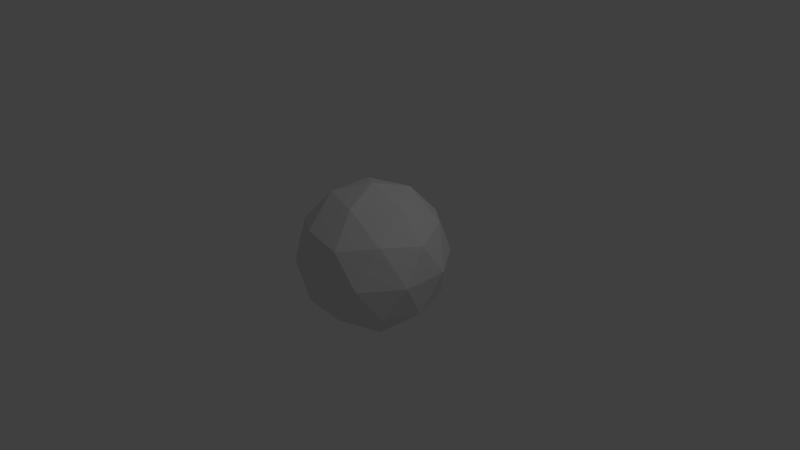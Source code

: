 # Source: icosphere.blend  (saved by Blender 2.73.0; exported with 4.5.12 LTS)
import bpy
from mathutils import Matrix  # noqa: F401  (used for matrix-valued properties, if any)

bpy.ops.wm.read_factory_settings(use_empty=True)
scene = bpy.context.scene
scene.name = 'Scene'

# ---- collections
col_collection_1 = bpy.data.collections.new('Collection 1'); scene.collection.children.link(col_collection_1)

# ---- world
world_world = bpy.data.worlds.new('World'); scene.world = world_world
world_world.color = (0.05088, 0.05088, 0.05088)
world_world.use_sun_shadow = False
world_world.sun_shadow_jitter_overblur = 0.0
world_world.cycles.sampling_method = 'MANUAL'
world_world.cycles.sample_map_resolution = 256

# ---- cameras
cam_camera = bpy.data.cameras.new('Camera')
cam_camera.clip_end = 100.0
cam_camera.lens = 35.0
cam_camera.sensor_width = 32.0
cam_camera.sensor_height = 18.0
cam_camera.ortho_scale = 7.314
cam_camera.dof.focus_distance = 0.0
cam_camera.dof.aperture_fstop = 128.0

# ---- lights
light_lamp = bpy.data.lights.new('Lamp', 'POINT')
light_lamp.transmission_factor = 0.0
light_lamp.cutoff_distance = 30.0
light_lamp.energy = 100.0
light_lamp.shadow_buffer_clip_start = 1.001
light_lamp.shadow_soft_size = 0.1
light_lamp.shadow_maximum_resolution = 0.006
light_lamp.use_absolute_resolution = True
light_lamp.cycles.use_multiple_importance_sampling = False

# ---- meshes
me_icosphere = bpy.data.meshes.new('Icosphere')
me_icosphere.from_pydata([(0.0, 0.0, -1.0), (0.7236, -0.5257, -0.4472), (-0.2764, -0.8506, -0.4472), (-0.8944, 0.0, -0.4472), (-0.2764, 0.8506, -0.4472), (0.7236, 0.5257, -0.4472), (0.2764, -0.8506, 0.4472), (-0.7236, -0.5257, 0.4472), (-0.7236, 0.5257, 0.4472), (0.2764, 0.8506, 0.4472), (0.8944, 0.0, 0.4472), (0.0, 0.0, 1.0), (-0.1625, -0.5, -0.8507), (0.4253, -0.309, -0.8507), (0.2629, -0.809, -0.5257), (0.8506, 0.0, -0.5257), (0.4253, 0.309, -0.8507), (-0.5257, 0.0, -0.8507), (-0.6882, -0.5, -0.5257), (-0.1625, 0.5, -0.8507), (-0.6882, 0.5, -0.5257), (0.2629, 0.809, -0.5257), (0.9511, -0.309, 0.0), (0.9511, 0.309, 0.0), (0.0, -1.0, 0.0), (0.5878, -0.809, 0.0), (-0.9511, -0.309, 0.0), (-0.5878, -0.809, 0.0), (-0.5878, 0.809, 0.0), (-0.9511, 0.309, 0.0), (0.5878, 0.809, 0.0), (0.0, 1.0, 0.0), (0.6882, -0.5, 0.5257), (-0.2629, -0.809, 0.5257), (-0.8506, 0.0, 0.5257), (-0.2629, 0.809, 0.5257), (0.6882, 0.5, 0.5257), (0.1625, -0.5, 0.8507), (0.5257, 0.0, 0.8507), (-0.4253, -0.309, 0.8507), (-0.4253, 0.309, 0.8507), (0.1625, 0.5, 0.8507)], [], [(0, 13, 12), (1, 13, 15), (0, 12, 17), (0, 17, 19), (0, 19, 16), (1, 15, 22), (2, 14, 24), (3, 18, 26), (4, 20, 28), (5, 21, 30), (1, 22, 25), (2, 24, 27), (3, 26, 29), (4, 28, 31), (5, 30, 23), (6, 32, 37), (7, 33, 39), (8, 34, 40), (9, 35, 41), (10, 36, 38), (38, 41, 11), (38, 36, 41), (36, 9, 41), (41, 40, 11), (41, 35, 40), (35, 8, 40), (40, 39, 11), (40, 34, 39), (34, 7, 39), (39, 37, 11), (39, 33, 37), (33, 6, 37), (37, 38, 11), (37, 32, 38), (32, 10, 38), (23, 36, 10), (23, 30, 36), (30, 9, 36), (31, 35, 9), (31, 28, 35), (28, 8, 35), (29, 34, 8), (29, 26, 34), (26, 7, 34), (27, 33, 7), (27, 24, 33), (24, 6, 33), (25, 32, 6), (25, 22, 32), (22, 10, 32), (30, 31, 9), (30, 21, 31), (21, 4, 31), (28, 29, 8), (28, 20, 29), (20, 3, 29), (26, 27, 7), (26, 18, 27), (18, 2, 27), (24, 25, 6), (24, 14, 25), (14, 1, 25), (22, 23, 10), (22, 15, 23), (15, 5, 23), (16, 21, 5), (16, 19, 21), (19, 4, 21), (19, 20, 4), (19, 17, 20), (17, 3, 20), (17, 18, 3), (17, 12, 18), (12, 2, 18), (15, 16, 5), (15, 13, 16), (13, 0, 16), (12, 14, 2), (12, 13, 14), (13, 1, 14)])
_uv = me_icosphere.uv_layers.new(name='UVMap')
_uv.uv.foreach_set('vector', [0.9074, 0.1445, 0.5959, 0.0448, 0.9422, 0.06565, 0.531, 0.2166, 0.5959, 0.0448, 0.6665, 0.2397, 0.9074, 0.1445, 0.9422, 0.06565, 1.073, 0.2889, 0.9074, 0.1445, 1.073, 0.2889, 0.948, 0.3052, 0.9074, 0.1445, 0.948, 0.3052, 0.8246, 0.2017, 0.531, 0.2166, 0.6665, 0.2397, 0.5767, 0.3778, 0.2806, 0.3042, 0.3852, 0.2069, 0.3625, 0.4037, 0.1054, 0.4553, 0.1836, 0.3615, 0.1763, 0.561, 0.9284, 0.4777, 1.017, 0.4606, 0.9677, 0.6365, 0.7562, 0.3464, 0.848, 0.3984, 0.7679, 0.5212, 0.531, 0.2166, 0.5767, 0.3778, 0.4677, 0.3635, 0.2806, 0.3042, 0.3625, 0.4037, 0.2679, 0.4788, 0.1054, 0.4553, 0.1763, 0.561, 0.07667, 0.6222, 0.9284, 0.4777, 0.9677, 0.6365, 0.8625, 0.5963, 0.7562, 0.3464, 0.7679, 0.5212, 0.6763, 0.439, 0.4284, 0.5223, 0.5166, 0.5394, 0.448, 0.6948, 0.2562, 0.6536, 0.348, 0.6016, 0.3246, 0.7983, 0.03102, 0.7834, 0.1665, 0.7603, 0.09588, 0.9552, 0.7806, 0.6958, 0.8852, 0.7931, 0.6985, 0.8375, 0.6054, 0.5447, 0.6836, 0.6385, 0.5733, 0.7111, 0.5733, 0.7111, 0.6985, 0.8375, 0.4949, 0.8618, 0.5733, 0.7111, 0.6836, 0.6385, 0.6985, 0.8375, 0.6836, 0.6385, 0.7806, 0.6958, 0.6985, 0.8375, 0.6985, 0.8375, 0.849, 0.9396, 0.4949, 0.8618, 0.6985, 0.8375, 0.8852, 0.7931, 0.849, 0.9396, 0.8852, 0.7931, 1.031, 0.7834, 0.849, 0.9396, 0.09588, 0.9552, 0.3246, 0.7983, 0.4949, 0.8618, 0.09588, 0.9552, 0.1665, 0.7603, 0.3246, 0.7983, 0.1665, 0.7603, 0.2562, 0.6536, 0.3246, 0.7983, 0.3246, 0.7983, 0.448, 0.6948, 0.4949, 0.8618, 0.3246, 0.7983, 0.348, 0.6016, 0.448, 0.6948, 0.348, 0.6016, 0.4284, 0.5223, 0.448, 0.6948, 0.448, 0.6948, 0.5733, 0.7111, 0.4949, 0.8618, 0.448, 0.6948, 0.5166, 0.5394, 0.5733, 0.7111, 0.5166, 0.5394, 0.6054, 0.5447, 0.5733, 0.7111, 0.6763, 0.439, 0.6836, 0.6385, 0.6054, 0.5447, 0.6763, 0.439, 0.7679, 0.5212, 0.6836, 0.6385, 0.7679, 0.5212, 0.7806, 0.6958, 0.6836, 0.6385, 0.8625, 0.5963, 0.8852, 0.7931, 0.7806, 0.6958, 0.8625, 0.5963, 0.9677, 0.6365, 0.8852, 0.7931, 0.9677, 0.6365, 1.031, 0.7834, 0.8852, 0.7931, 0.07667, 0.6222, 0.1665, 0.7603, 0.03102, 0.7834, 0.07667, 0.6222, 0.1763, 0.561, 0.1665, 0.7603, 0.1763, 0.561, 0.2562, 0.6536, 0.1665, 0.7603, 0.2679, 0.4788, 0.348, 0.6016, 0.2562, 0.6536, 0.2679, 0.4788, 0.3625, 0.4037, 0.348, 0.6016, 0.3625, 0.4037, 0.4284, 0.5223, 0.348, 0.6016, 0.4677, 0.3635, 0.5166, 0.5394, 0.4284, 0.5223, 0.4677, 0.3635, 0.5767, 0.3778, 0.5166, 0.5394, 0.5767, 0.3778, 0.6054, 0.5447, 0.5166, 0.5394, 0.7679, 0.5212, 0.8625, 0.5963, 0.7806, 0.6958, 0.7679, 0.5212, 0.848, 0.3984, 0.8625, 0.5963, 0.848, 0.3984, 0.9284, 0.4777, 0.8625, 0.5963, 0.9677, 0.6365, 1.077, 0.6222, 1.031, 0.7834, 0.9677, 0.6365, 1.017, 0.4606, 1.077, 0.6222, 0.01658, 0.4606, 0.1054, 0.4553, 0.07667, 0.6222, 0.1763, 0.561, 0.2679, 0.4788, 0.2562, 0.6536, 0.1763, 0.561, 0.1836, 0.3615, 0.2679, 0.4788, 0.1836, 0.3615, 0.2806, 0.3042, 0.2679, 0.4788, 0.3625, 0.4037, 0.4677, 0.3635, 0.4284, 0.5223, 0.3625, 0.4037, 0.3852, 0.2069, 0.4677, 0.3635, 0.3852, 0.2069, 0.531, 0.2166, 0.4677, 0.3635, 0.5767, 0.3778, 0.6763, 0.439, 0.6054, 0.5447, 0.5767, 0.3778, 0.6665, 0.2397, 0.6763, 0.439, 0.6665, 0.2397, 0.7562, 0.3464, 0.6763, 0.439, 0.8246, 0.2017, 0.848, 0.3984, 0.7562, 0.3464, 0.8246, 0.2017, 0.948, 0.3052, 0.848, 0.3984, 0.948, 0.3052, 0.9284, 0.4777, 0.848, 0.3984, 0.948, 0.3052, 1.017, 0.4606, 0.9284, 0.4777, 0.948, 0.3052, 1.073, 0.2889, 1.017, 0.4606, 0.07326, 0.2889, 0.1054, 0.4553, 0.01658, 0.4606, 0.07326, 0.2889, 0.1836, 0.3615, 0.1054, 0.4553, 0.07326, 0.2889, 0.1985, 0.1625, 0.1836, 0.3615, 0.1985, 0.1625, 0.2806, 0.3042, 0.1836, 0.3615, 0.6665, 0.2397, 0.8246, 0.2017, 0.7562, 0.3464, 0.6665, 0.2397, 0.5959, 0.0448, 0.8246, 0.2017, 0.5959, 0.0448, 0.9074, 0.1445, 0.8246, 0.2017, 0.1985, 0.1625, 0.3852, 0.2069, 0.2806, 0.3042, 0.1985, 0.1625, 0.5959, 0.0448, 0.3852, 0.2069, 0.5959, 0.0448, 0.531, 0.2166, 0.3852, 0.2069])
_ca = me_icosphere.color_attributes.new('Col', 'BYTE_COLOR', 'CORNER')
_ca.data.foreach_set('color', [1.0, 1.0, 1.0, 1.0, 1.0, 1.0, 1.0, 1.0, 1.0, 1.0, 1.0, 1.0, 1.0, 1.0, 1.0, 1.0, 1.0, 1.0, 1.0, 1.0, 1.0, 1.0, 1.0, 1.0, 1.0, 1.0, 1.0, 1.0, 1.0, 1.0, 1.0, 1.0, 1.0, 1.0, 1.0, 1.0, 1.0, 1.0, 1.0, 1.0, 1.0, 1.0, 1.0, 1.0, 1.0, 1.0, 1.0, 1.0, 1.0, 1.0, 1.0, 1.0, 1.0, 1.0, 1.0, 1.0, 1.0, 1.0, 1.0, 1.0, 1.0, 1.0, 1.0, 1.0, 1.0, 1.0, 1.0, 1.0, 1.0, 1.0, 1.0, 1.0, 1.0, 1.0, 1.0, 1.0, 1.0, 1.0, 1.0, 1.0, 1.0, 1.0, 1.0, 1.0, 1.0, 1.0, 1.0, 1.0, 1.0, 1.0, 1.0, 1.0, 1.0, 1.0, 1.0, 1.0, 1.0, 1.0, 1.0, 1.0, 1.0, 1.0, 1.0, 1.0, 1.0, 1.0, 1.0, 1.0, 1.0, 1.0, 1.0, 1.0, 1.0, 1.0, 1.0, 1.0, 1.0, 1.0, 1.0, 1.0, 1.0, 1.0, 1.0, 1.0, 1.0, 1.0, 1.0, 1.0, 1.0, 1.0, 1.0, 1.0, 1.0, 1.0, 1.0, 1.0, 1.0, 1.0, 1.0, 1.0, 1.0, 1.0, 1.0, 1.0, 1.0, 1.0, 1.0, 1.0, 1.0, 1.0, 1.0, 1.0, 1.0, 1.0, 1.0, 1.0, 1.0, 1.0, 1.0, 1.0, 1.0, 1.0, 1.0, 1.0, 1.0, 1.0, 1.0, 1.0, 1.0, 1.0, 1.0, 1.0, 1.0, 1.0, 1.0, 1.0, 1.0, 1.0, 1.0, 1.0, 1.0, 1.0, 1.0, 1.0, 1.0, 1.0, 1.0, 1.0, 1.0, 1.0, 1.0, 1.0, 1.0, 1.0, 1.0, 1.0, 1.0, 1.0, 1.0, 1.0, 1.0, 1.0, 1.0, 1.0, 1.0, 1.0, 1.0, 1.0, 1.0, 1.0, 1.0, 1.0, 1.0, 1.0, 1.0, 1.0, 1.0, 1.0, 1.0, 1.0, 1.0, 1.0, 1.0, 1.0, 1.0, 1.0, 1.0, 1.0, 1.0, 1.0, 1.0, 1.0, 1.0, 1.0, 1.0, 1.0, 1.0, 1.0, 1.0, 1.0, 1.0, 1.0, 1.0, 1.0, 1.0, 1.0, 1.0, 1.0, 1.0, 1.0, 1.0, 1.0, 1.0, 1.0, 1.0, 1.0, 1.0, 1.0, 1.0, 1.0, 1.0, 1.0, 1.0, 1.0, 1.0, 1.0, 1.0, 1.0, 1.0, 1.0, 1.0, 1.0, 1.0, 1.0, 1.0, 1.0, 1.0, 1.0, 1.0, 1.0, 1.0, 1.0, 1.0, 1.0, 1.0, 1.0, 1.0, 1.0, 1.0, 1.0, 1.0, 1.0, 1.0, 1.0, 1.0, 1.0, 1.0, 1.0, 1.0, 1.0, 1.0, 1.0, 1.0, 1.0, 1.0, 1.0, 1.0, 1.0, 1.0, 1.0, 1.0, 1.0, 1.0, 1.0, 1.0, 1.0, 1.0, 1.0, 1.0, 1.0, 1.0, 1.0, 1.0, 1.0, 1.0, 1.0, 1.0, 1.0, 1.0, 1.0, 1.0, 1.0, 1.0, 1.0, 1.0, 1.0, 1.0, 1.0, 1.0, 1.0, 1.0, 1.0, 1.0, 1.0, 1.0, 1.0, 1.0, 1.0, 1.0, 1.0, 1.0, 1.0, 1.0, 1.0, 1.0, 1.0, 1.0, 1.0, 1.0, 1.0, 1.0, 1.0, 1.0, 1.0, 1.0, 1.0, 1.0, 1.0, 1.0, 1.0, 1.0, 1.0, 1.0, 1.0, 1.0, 1.0, 1.0, 1.0, 1.0, 1.0, 1.0, 1.0, 1.0, 1.0, 1.0, 1.0, 1.0, 1.0, 1.0, 1.0, 1.0, 1.0, 1.0, 1.0, 1.0, 1.0, 1.0, 1.0, 1.0, 1.0, 1.0, 1.0, 1.0, 1.0, 1.0, 1.0, 1.0, 1.0, 1.0, 1.0, 1.0, 1.0, 1.0, 1.0, 1.0, 1.0, 1.0, 1.0, 1.0, 1.0, 1.0, 1.0, 1.0, 1.0, 1.0, 1.0, 1.0, 1.0, 1.0, 1.0, 1.0, 1.0, 1.0, 1.0, 1.0, 1.0, 1.0, 1.0, 1.0, 1.0, 1.0, 1.0, 1.0, 1.0, 1.0, 1.0, 1.0, 1.0, 1.0, 1.0, 1.0, 1.0, 1.0, 1.0, 1.0, 1.0, 1.0, 1.0, 1.0, 1.0, 1.0, 1.0, 1.0, 1.0, 1.0, 1.0, 1.0, 1.0, 1.0, 1.0, 1.0, 1.0, 1.0, 1.0, 1.0, 1.0, 1.0, 1.0, 1.0, 1.0, 1.0, 1.0, 1.0, 1.0, 1.0, 1.0, 1.0, 1.0, 1.0, 1.0, 1.0, 1.0, 1.0, 1.0, 1.0, 1.0, 1.0, 1.0, 1.0, 1.0, 1.0, 1.0, 1.0, 1.0, 1.0, 1.0, 1.0, 1.0, 1.0, 1.0, 1.0, 1.0, 1.0, 1.0, 1.0, 1.0, 1.0, 1.0, 1.0, 1.0, 1.0, 1.0, 1.0, 1.0, 1.0, 1.0, 1.0, 1.0, 1.0, 1.0, 1.0, 1.0, 1.0, 1.0, 1.0, 1.0, 1.0, 1.0, 1.0, 1.0, 1.0, 1.0, 1.0, 1.0, 1.0, 1.0, 1.0, 1.0, 1.0, 1.0, 1.0, 1.0, 1.0, 1.0, 1.0, 1.0, 1.0, 1.0, 1.0, 1.0, 1.0, 1.0, 1.0, 1.0, 1.0, 1.0, 1.0, 1.0, 1.0, 1.0, 1.0, 1.0, 1.0, 1.0, 1.0, 1.0, 1.0, 1.0, 1.0, 1.0, 1.0, 1.0, 1.0, 1.0, 1.0, 1.0, 1.0, 1.0, 1.0, 1.0, 1.0, 1.0, 1.0, 1.0, 1.0, 1.0, 1.0, 1.0, 1.0, 1.0, 1.0, 1.0, 1.0, 1.0, 1.0, 1.0, 1.0, 1.0, 1.0, 1.0, 1.0, 1.0, 1.0, 1.0, 1.0, 1.0, 1.0, 1.0, 1.0, 1.0, 1.0, 1.0, 1.0, 1.0, 1.0, 1.0, 1.0, 1.0, 1.0, 1.0, 1.0, 1.0, 1.0, 1.0, 1.0, 1.0, 1.0, 1.0, 1.0, 1.0, 1.0, 1.0, 1.0, 1.0, 1.0, 1.0, 1.0, 1.0, 1.0, 1.0, 1.0, 1.0, 1.0, 1.0, 1.0, 1.0, 1.0, 1.0, 1.0, 1.0, 1.0, 1.0, 1.0, 1.0, 1.0, 1.0, 1.0, 1.0, 1.0, 1.0, 1.0, 1.0, 1.0, 1.0, 1.0, 1.0, 1.0, 1.0, 1.0, 1.0, 1.0, 1.0, 1.0, 1.0, 1.0, 1.0, 1.0, 1.0, 1.0, 1.0, 1.0, 1.0, 1.0, 1.0, 1.0, 1.0, 1.0, 1.0, 1.0, 1.0, 1.0, 1.0, 1.0, 1.0, 1.0, 1.0, 1.0, 1.0, 1.0, 1.0, 1.0, 1.0, 1.0, 1.0, 1.0, 1.0, 1.0, 1.0, 1.0, 1.0, 1.0, 1.0, 1.0, 1.0, 1.0, 1.0, 1.0, 1.0, 1.0, 1.0, 1.0, 1.0, 1.0, 1.0, 1.0, 1.0, 1.0, 1.0, 1.0, 1.0, 1.0, 1.0, 1.0, 1.0, 1.0, 1.0, 1.0, 1.0, 1.0, 1.0, 1.0, 1.0, 1.0, 1.0, 1.0, 1.0, 1.0, 1.0, 1.0, 1.0, 1.0, 1.0, 1.0, 1.0, 1.0, 1.0, 1.0, 1.0, 1.0, 1.0, 1.0, 1.0, 1.0, 1.0, 1.0, 1.0, 1.0, 1.0, 1.0, 1.0, 1.0, 1.0, 1.0, 1.0, 1.0, 1.0, 1.0, 1.0, 1.0, 1.0, 1.0, 1.0, 1.0, 1.0, 1.0, 1.0, 1.0, 1.0, 1.0, 1.0, 1.0, 1.0, 1.0, 1.0, 1.0, 1.0, 1.0, 1.0, 1.0, 1.0, 1.0, 1.0, 1.0, 1.0, 1.0, 1.0, 1.0, 1.0, 1.0, 1.0, 1.0, 1.0, 1.0, 1.0, 1.0, 1.0, 1.0, 1.0, 1.0, 1.0, 1.0, 1.0, 1.0, 1.0, 1.0, 1.0, 1.0, 1.0, 1.0, 1.0, 1.0, 1.0, 1.0, 1.0, 1.0, 1.0, 1.0, 1.0, 1.0, 1.0, 1.0, 1.0, 1.0, 1.0, 1.0, 1.0, 1.0, 1.0, 1.0, 1.0, 1.0, 1.0, 1.0, 1.0, 1.0, 1.0, 1.0, 1.0, 1.0, 1.0, 1.0, 1.0, 1.0, 1.0, 1.0, 1.0, 1.0, 1.0, 1.0, 1.0, 1.0, 1.0, 1.0, 1.0, 1.0, 1.0, 1.0, 1.0, 1.0, 1.0, 1.0, 1.0, 1.0, 1.0, 1.0, 1.0, 1.0, 1.0, 1.0, 1.0, 1.0, 1.0, 1.0, 1.0, 1.0, 1.0, 1.0, 1.0, 1.0, 1.0, 1.0, 1.0, 1.0, 1.0, 1.0, 1.0, 1.0, 1.0, 1.0, 1.0, 1.0, 1.0, 1.0, 1.0, 1.0, 1.0, 1.0, 1.0, 1.0, 1.0, 1.0, 1.0, 1.0, 1.0, 1.0, 1.0, 1.0, 1.0, 1.0, 1.0, 1.0, 1.0, 1.0, 1.0, 1.0, 1.0, 1.0, 1.0, 1.0, 1.0, 1.0, 1.0, 1.0, 1.0, 1.0, 1.0, 1.0, 1.0, 1.0, 1.0])
me_icosphere.use_remesh_preserve_volume = False
me_icosphere.use_remesh_preserve_attributes = False
me_icosphere.use_mirror_vertex_groups = False
me_icosphere.update()

# ---- objects
ob_icosphere = bpy.data.objects.new('Icosphere', me_icosphere)
ob_lamp = bpy.data.objects.new('Lamp', light_lamp)
ob_camera = bpy.data.objects.new('Camera', cam_camera)

# ---- transforms, parenting, visibility, modifiers, constraints
ob_icosphere.location = (0.0, 0.0, 0.0)
ob_icosphere.lineart.crease_threshold = 0.0
ob_lamp.location = (4.076, 1.005, 5.904)
ob_lamp.rotation_euler = (0.6503, 0.05522, 1.866)
ob_lamp.lock_rotations_4d = False
ob_lamp.empty_display_type = 'ARROWS'
ob_lamp.color = (0.0, 0.0, 0.0, 0.0)
ob_lamp.lineart.crease_threshold = 0.0
ob_camera.location = (7.481, -6.508, 5.344)
ob_camera.rotation_euler = (1.109, 0.01082, 0.8149)
ob_camera.lock_rotations_4d = False
ob_camera.empty_display_type = 'ARROWS'
ob_camera.color = (0.0, 0.0, 0.0, 0.0)
ob_camera.display_type = 'WIRE'
ob_camera.lineart.crease_threshold = 0.0

# ---- collection membership
col_collection_1.objects.link(ob_icosphere)
col_collection_1.objects.link(ob_lamp)
col_collection_1.objects.link(ob_camera)

# ---- scene / render settings (as saved in the file)
scene.camera = ob_camera
scene.frame_start = 1; scene.frame_end = 250; scene.frame_set(1)
scene.render.engine = 'BLENDER_EEVEE_NEXT'
scene.render.resolution_percentage = 50
scene.render.dither_intensity = 0.0
scene.cycles.use_denoising = False
scene.cycles.samples = 10
scene.cycles.sampling_pattern = 'TABULATED_SOBOL'
scene.cycles.light_sampling_threshold = 0.0
scene.cycles.use_adaptive_sampling = False
scene.cycles.use_light_tree = False
scene.cycles.blur_glossy = 0.0
scene.cycles.pixel_filter_type = 'GAUSSIAN'
scene.cycles.sample_clamp_indirect = 0.0
scene.view_settings.view_transform = 'Standard'
bpy.context.view_layer.update()

